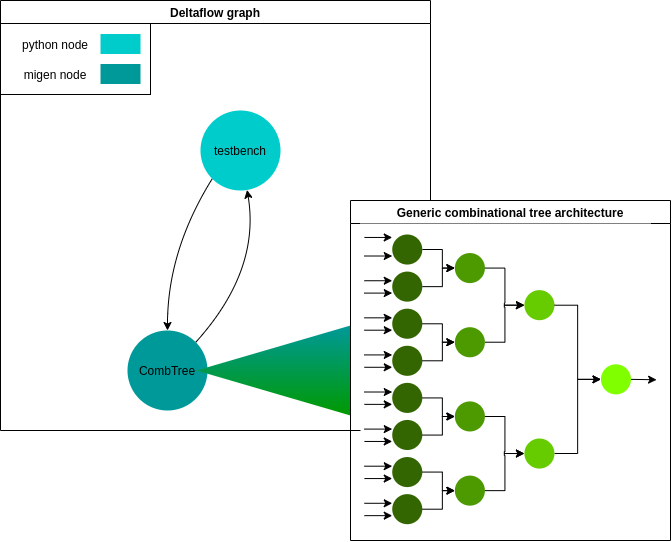

The diagram above was exported from draw.io. Its source (the exported page's mxGraphModel, read from the mxfile embedded in the PNG):
<mxGraphModel dx="2070" dy="1429" grid="1" gridSize="10" guides="1" tooltips="1" connect="1" arrows="1" fold="1" page="1" pageScale="1" pageWidth="827" pageHeight="1169" math="0" shadow="0">
  <root>
    <mxCell id="0" />
    <mxCell id="1" parent="0" />
    <mxCell id="2" value="Deltaflow graph" style="swimlane;" vertex="1" parent="1">
      <mxGeometry x="-580" y="120" width="430" height="430" as="geometry" />
    </mxCell>
    <mxCell id="3" value="testbench" style="ellipse;whiteSpace=wrap;html=1;aspect=fixed;gradientColor=none;fontSize=12;fontColor=none;strokeColor=none;fillColor=#00CCCC;" vertex="1" parent="2">
      <mxGeometry x="200" y="110" width="80" height="80" as="geometry" />
    </mxCell>
    <mxCell id="4" value="CombTree" style="ellipse;whiteSpace=wrap;html=1;aspect=fixed;gradientColor=none;fontSize=12;fontColor=none;strokeColor=none;fillColor=#009999;" vertex="1" parent="2">
      <mxGeometry x="127" y="330" width="80" height="80" as="geometry" />
    </mxCell>
    <mxCell id="5" value="" style="endArrow=classic;html=1;fontSize=12;fontColor=none;exitX=1;exitY=0;exitDx=0;exitDy=0;curved=1;endFill=1;" edge="1" parent="2" source="4" target="3">
      <mxGeometry width="50" height="50" relative="1" as="geometry">
        <mxPoint x="167" y="250" as="sourcePoint" />
        <mxPoint x="217" y="200" as="targetPoint" />
        <Array as="points">
          <mxPoint x="260" y="270" />
        </Array>
      </mxGeometry>
    </mxCell>
    <mxCell id="6" value="" style="endArrow=classic;html=1;fontSize=12;fontColor=none;exitX=0;exitY=1;exitDx=0;exitDy=0;entryX=0.5;entryY=0;entryDx=0;entryDy=0;curved=1;" edge="1" parent="2" source="3" target="4">
      <mxGeometry width="50" height="50" relative="1" as="geometry">
        <mxPoint x="120" y="140" as="sourcePoint" />
        <mxPoint x="170" y="90" as="targetPoint" />
        <Array as="points">
          <mxPoint x="167" y="250" />
        </Array>
      </mxGeometry>
    </mxCell>
    <mxCell id="7" value="" style="rounded=0;whiteSpace=wrap;html=1;strokeColor=#000000;gradientColor=none;fontSize=12;fontColor=none;fillColor=none;" vertex="1" parent="2">
      <mxGeometry y="23" width="150" height="71" as="geometry" />
    </mxCell>
    <mxCell id="8" value="" style="rounded=0;whiteSpace=wrap;html=1;fontSize=12;fontColor=none;strokeColor=none;fillColor=#00CCCC;" vertex="1" parent="2">
      <mxGeometry x="100" y="33.5" width="40" height="20" as="geometry" />
    </mxCell>
    <mxCell id="9" value="" style="rounded=0;whiteSpace=wrap;html=1;fontSize=12;fontColor=none;fillColor=#009999;strokeColor=none;" vertex="1" parent="2">
      <mxGeometry x="100" y="63.5" width="40" height="20" as="geometry" />
    </mxCell>
    <mxCell id="10" value="python node" style="text;html=1;strokeColor=none;fillColor=none;align=center;verticalAlign=middle;whiteSpace=wrap;rounded=0;fontSize=12;fontColor=none;" vertex="1" parent="2">
      <mxGeometry x="10" y="33.5" width="90" height="20" as="geometry" />
    </mxCell>
    <mxCell id="11" value="migen node" style="text;html=1;strokeColor=none;fillColor=none;align=center;verticalAlign=middle;whiteSpace=wrap;rounded=0;fontSize=12;fontColor=none;" vertex="1" parent="2">
      <mxGeometry x="10" y="63.5" width="90" height="20" as="geometry" />
    </mxCell>
    <mxCell id="12" value="" style="triangle;whiteSpace=wrap;html=1;fontSize=12;fontColor=none;rotation=-180;strokeColor=none;fillColor=#009999;gradientColor=#009900;gradientDirection=north;" vertex="1" parent="2">
      <mxGeometry x="196" y="325" width="154" height="90" as="geometry" />
    </mxCell>
    <mxCell id="13" value="" style="group" vertex="1" connectable="0" parent="1">
      <mxGeometry x="-230" y="320" width="320" height="340" as="geometry" />
    </mxCell>
    <mxCell id="14" value="Generic combinational tree architecture" style="swimlane;fillColor=#FFFFFF;" vertex="1" parent="13">
      <mxGeometry width="320" height="340" as="geometry" />
    </mxCell>
    <mxCell id="15" value="" style="rounded=0;whiteSpace=wrap;html=1;fillColor=#FFFFFF;gradientColor=none;fontSize=12;fontColor=none;strokeColor=none;" vertex="1" parent="14">
      <mxGeometry x="10" y="23" width="290" height="307" as="geometry" />
    </mxCell>
    <mxCell id="16" value="" style="endArrow=classic;html=1;" edge="1" parent="13">
      <mxGeometry width="50" height="50" relative="1" as="geometry">
        <mxPoint x="13.913043478260867" y="36.96479999999997" as="sourcePoint" />
        <mxPoint x="41.7391304347826" y="36.96479999999997" as="targetPoint" />
      </mxGeometry>
    </mxCell>
    <mxCell id="17" value="" style="ellipse;whiteSpace=wrap;html=1;aspect=fixed;noLabel=1;fontColor=none;strokeColor=none;fillColor=#4D9900;" vertex="1" parent="13">
      <mxGeometry x="104.34782608695652" y="52.542981818181815" width="30.060328687330976" height="30.060328687330976" as="geometry" />
    </mxCell>
    <mxCell id="18" value="" style="ellipse;whiteSpace=wrap;html=1;aspect=fixed;strokeColor=none;fillColor=#66CC00;" vertex="1" parent="13">
      <mxGeometry x="173.91304347826085" y="89.63389090909091" width="30.060328687330976" height="30.060328687330976" as="geometry" />
    </mxCell>
    <mxCell id="19" value="" style="edgeStyle=orthogonalEdgeStyle;rounded=0;orthogonalLoop=1;jettySize=auto;html=1;entryX=0;entryY=0.5;entryDx=0;entryDy=0;" edge="1" parent="13" source="17" target="18">
      <mxGeometry relative="1" as="geometry" />
    </mxCell>
    <mxCell id="20" value="" style="ellipse;whiteSpace=wrap;html=1;aspect=fixed;strokeColor=none;fillColor=#80FF00;" vertex="1" parent="13">
      <mxGeometry x="250.43478260869566" y="163.81570909090908" width="30.060328687330976" height="30.060328687330976" as="geometry" />
    </mxCell>
    <mxCell id="21" style="edgeStyle=orthogonalEdgeStyle;rounded=0;orthogonalLoop=1;jettySize=auto;html=1;entryX=0;entryY=0.5;entryDx=0;entryDy=0;" edge="1" parent="13" source="18" target="20">
      <mxGeometry relative="1" as="geometry" />
    </mxCell>
    <mxCell id="22" value="" style="edgeStyle=orthogonalEdgeStyle;rounded=0;orthogonalLoop=1;jettySize=auto;html=1;" edge="1" parent="13" source="23" target="17">
      <mxGeometry relative="1" as="geometry" />
    </mxCell>
    <mxCell id="23" value="" style="ellipse;whiteSpace=wrap;html=1;aspect=fixed;strokeColor=none;fillColor=#336600;" vertex="1" parent="13">
      <mxGeometry x="41.7391304347826" y="33.99752727272727" width="30.060328687330976" height="30.060328687330976" as="geometry" />
    </mxCell>
    <mxCell id="24" value="" style="edgeStyle=orthogonalEdgeStyle;rounded=0;orthogonalLoop=1;jettySize=auto;html=1;" edge="1" parent="13" source="25" target="17">
      <mxGeometry relative="1" as="geometry" />
    </mxCell>
    <mxCell id="25" value="" style="ellipse;whiteSpace=wrap;html=1;aspect=fixed;strokeColor=none;fillColor=#336600;" vertex="1" parent="13">
      <mxGeometry x="41.7391304347826" y="71.08843636363636" width="30.060328687330976" height="30.060328687330976" as="geometry" />
    </mxCell>
    <mxCell id="26" style="edgeStyle=orthogonalEdgeStyle;rounded=0;orthogonalLoop=1;jettySize=auto;html=1;entryX=0;entryY=0.5;entryDx=0;entryDy=0;" edge="1" parent="13" source="27" target="18">
      <mxGeometry relative="1" as="geometry" />
    </mxCell>
    <mxCell id="27" value="" style="ellipse;whiteSpace=wrap;html=1;aspect=fixed;noLabel=1;fontColor=none;strokeColor=none;fillColor=#4D9900;" vertex="1" parent="13">
      <mxGeometry x="104.34782608695652" y="126.7248" width="30.060328687330976" height="30.060328687330976" as="geometry" />
    </mxCell>
    <mxCell id="28" value="" style="edgeStyle=orthogonalEdgeStyle;rounded=0;orthogonalLoop=1;jettySize=auto;html=1;" edge="1" parent="13" source="29" target="27">
      <mxGeometry relative="1" as="geometry" />
    </mxCell>
    <mxCell id="29" value="" style="ellipse;whiteSpace=wrap;html=1;aspect=fixed;strokeColor=none;fillColor=#336600;" vertex="1" parent="13">
      <mxGeometry x="41.7391304347826" y="108.17934545454544" width="30.060328687330976" height="30.060328687330976" as="geometry" />
    </mxCell>
    <mxCell id="30" value="" style="edgeStyle=orthogonalEdgeStyle;rounded=0;orthogonalLoop=1;jettySize=auto;html=1;" edge="1" parent="13" source="31" target="27">
      <mxGeometry relative="1" as="geometry" />
    </mxCell>
    <mxCell id="31" value="" style="ellipse;whiteSpace=wrap;html=1;aspect=fixed;strokeColor=none;fillColor=#336600;" vertex="1" parent="13">
      <mxGeometry x="41.7391304347826" y="145.27025454545455" width="30.060328687330976" height="30.060328687330976" as="geometry" />
    </mxCell>
    <mxCell id="32" value="" style="ellipse;whiteSpace=wrap;html=1;aspect=fixed;noLabel=1;fontColor=none;strokeColor=none;fillColor=#4D9900;" vertex="1" parent="13">
      <mxGeometry x="104.34782608695652" y="200.90661818181817" width="30.060328687330976" height="30.060328687330976" as="geometry" />
    </mxCell>
    <mxCell id="33" value="" style="edgeStyle=orthogonalEdgeStyle;rounded=0;orthogonalLoop=1;jettySize=auto;html=1;" edge="1" parent="13" source="34" target="32">
      <mxGeometry relative="1" as="geometry" />
    </mxCell>
    <mxCell id="34" value="" style="ellipse;whiteSpace=wrap;html=1;aspect=fixed;strokeColor=none;fillColor=#336600;" vertex="1" parent="13">
      <mxGeometry x="41.7391304347826" y="182.36116363636364" width="30.060328687330976" height="30.060328687330976" as="geometry" />
    </mxCell>
    <mxCell id="35" value="" style="edgeStyle=orthogonalEdgeStyle;rounded=0;orthogonalLoop=1;jettySize=auto;html=1;" edge="1" parent="13" source="36" target="32">
      <mxGeometry relative="1" as="geometry" />
    </mxCell>
    <mxCell id="36" value="" style="ellipse;whiteSpace=wrap;html=1;aspect=fixed;strokeColor=none;fillColor=#336600;" vertex="1" parent="13">
      <mxGeometry x="41.7391304347826" y="219.45207272727274" width="30.060328687330976" height="30.060328687330976" as="geometry" />
    </mxCell>
    <mxCell id="37" value="" style="ellipse;whiteSpace=wrap;html=1;aspect=fixed;noLabel=1;fontColor=none;strokeColor=none;fillColor=#4D9900;" vertex="1" parent="13">
      <mxGeometry x="104.34782608695652" y="275.0884363636364" width="30.060328687330976" height="30.060328687330976" as="geometry" />
    </mxCell>
    <mxCell id="38" value="" style="edgeStyle=orthogonalEdgeStyle;rounded=0;orthogonalLoop=1;jettySize=auto;html=1;" edge="1" parent="13" source="39" target="37">
      <mxGeometry relative="1" as="geometry" />
    </mxCell>
    <mxCell id="39" value="" style="ellipse;whiteSpace=wrap;html=1;aspect=fixed;strokeColor=none;fillColor=#336600;" vertex="1" parent="13">
      <mxGeometry x="41.7391304347826" y="256.5429818181818" width="30.060328687330976" height="30.060328687330976" as="geometry" />
    </mxCell>
    <mxCell id="40" value="" style="edgeStyle=orthogonalEdgeStyle;rounded=0;orthogonalLoop=1;jettySize=auto;html=1;" edge="1" parent="13" source="41" target="37">
      <mxGeometry relative="1" as="geometry" />
    </mxCell>
    <mxCell id="41" value="" style="ellipse;whiteSpace=wrap;html=1;aspect=fixed;strokeColor=none;fillColor=#336600;" vertex="1" parent="13">
      <mxGeometry x="41.7391304347826" y="293.63389090909095" width="30.060328687330976" height="30.060328687330976" as="geometry" />
    </mxCell>
    <mxCell id="42" style="edgeStyle=orthogonalEdgeStyle;rounded=0;orthogonalLoop=1;jettySize=auto;html=1;entryX=0;entryY=0.5;entryDx=0;entryDy=0;" edge="1" parent="13" source="43" target="20">
      <mxGeometry relative="1" as="geometry" />
    </mxCell>
    <mxCell id="43" value="" style="ellipse;whiteSpace=wrap;html=1;aspect=fixed;strokeColor=none;fillColor=#66CC00;" vertex="1" parent="13">
      <mxGeometry x="173.91304347826085" y="237.9975272727273" width="30.060328687330976" height="30.060328687330976" as="geometry" />
    </mxCell>
    <mxCell id="44" value="" style="edgeStyle=orthogonalEdgeStyle;rounded=0;orthogonalLoop=1;jettySize=auto;html=1;entryX=0;entryY=0.5;entryDx=0;entryDy=0;" edge="1" parent="13" source="32" target="43">
      <mxGeometry relative="1" as="geometry" />
    </mxCell>
    <mxCell id="45" style="edgeStyle=orthogonalEdgeStyle;rounded=0;orthogonalLoop=1;jettySize=auto;html=1;entryX=0;entryY=0.5;entryDx=0;entryDy=0;" edge="1" parent="13" source="37" target="43">
      <mxGeometry relative="1" as="geometry" />
    </mxCell>
    <mxCell id="46" value="" style="endArrow=classic;html=1;" edge="1" parent="13">
      <mxGeometry width="50" height="50" relative="1" as="geometry">
        <mxPoint x="13.913043478260867" y="80.23752727272725" as="sourcePoint" />
        <mxPoint x="41.7391304347826" y="80.23752727272725" as="targetPoint" />
      </mxGeometry>
    </mxCell>
    <mxCell id="47" value="" style="endArrow=classic;html=1;" edge="1" parent="13">
      <mxGeometry width="50" height="50" relative="1" as="geometry">
        <mxPoint x="13.913043478260867" y="92.60116363636376" as="sourcePoint" />
        <mxPoint x="41.7391304347826" y="92.60116363636376" as="targetPoint" />
      </mxGeometry>
    </mxCell>
    <mxCell id="48" value="" style="endArrow=classic;html=1;" edge="1" parent="13">
      <mxGeometry width="50" height="50" relative="1" as="geometry">
        <mxPoint x="13.913043478260867" y="55.510254545454515" as="sourcePoint" />
        <mxPoint x="41.7391304347826" y="55.510254545454515" as="targetPoint" />
      </mxGeometry>
    </mxCell>
    <mxCell id="49" value="" style="endArrow=classic;html=1;" edge="1" parent="13">
      <mxGeometry width="50" height="50" relative="1" as="geometry">
        <mxPoint x="13.913043478260867" y="117.32843636363644" as="sourcePoint" />
        <mxPoint x="41.7391304347826" y="117.32843636363644" as="targetPoint" />
      </mxGeometry>
    </mxCell>
    <mxCell id="50" value="" style="endArrow=classic;html=1;" edge="1" parent="13">
      <mxGeometry width="50" height="50" relative="1" as="geometry">
        <mxPoint x="13.913043478260867" y="129.69207272727283" as="sourcePoint" />
        <mxPoint x="41.7391304347826" y="129.69207272727283" as="targetPoint" />
      </mxGeometry>
    </mxCell>
    <mxCell id="51" value="" style="endArrow=classic;html=1;" edge="1" parent="13">
      <mxGeometry width="50" height="50" relative="1" as="geometry">
        <mxPoint x="13.913043478260867" y="154.41934545454555" as="sourcePoint" />
        <mxPoint x="41.7391304347826" y="154.41934545454555" as="targetPoint" />
      </mxGeometry>
    </mxCell>
    <mxCell id="52" value="" style="endArrow=classic;html=1;" edge="1" parent="13">
      <mxGeometry width="50" height="50" relative="1" as="geometry">
        <mxPoint x="13.913043478260867" y="166.78298181818192" as="sourcePoint" />
        <mxPoint x="41.7391304347826" y="166.78298181818192" as="targetPoint" />
      </mxGeometry>
    </mxCell>
    <mxCell id="53" value="" style="endArrow=classic;html=1;" edge="1" parent="13">
      <mxGeometry width="50" height="50" relative="1" as="geometry">
        <mxPoint x="13.913043478260867" y="191.51025454545464" as="sourcePoint" />
        <mxPoint x="41.7391304347826" y="191.51025454545464" as="targetPoint" />
      </mxGeometry>
    </mxCell>
    <mxCell id="54" value="" style="endArrow=classic;html=1;" edge="1" parent="13">
      <mxGeometry width="50" height="50" relative="1" as="geometry">
        <mxPoint x="13.913043478260867" y="203.87389090909105" as="sourcePoint" />
        <mxPoint x="41.7391304347826" y="203.87389090909105" as="targetPoint" />
      </mxGeometry>
    </mxCell>
    <mxCell id="55" value="" style="endArrow=classic;html=1;" edge="1" parent="13">
      <mxGeometry width="50" height="50" relative="1" as="geometry">
        <mxPoint x="13.913043478260867" y="228.60116363636376" as="sourcePoint" />
        <mxPoint x="41.7391304347826" y="228.60116363636376" as="targetPoint" />
      </mxGeometry>
    </mxCell>
    <mxCell id="56" value="" style="endArrow=classic;html=1;" edge="1" parent="13">
      <mxGeometry width="50" height="50" relative="1" as="geometry">
        <mxPoint x="13.913043478260867" y="240.9648000000001" as="sourcePoint" />
        <mxPoint x="41.7391304347826" y="240.9648000000001" as="targetPoint" />
      </mxGeometry>
    </mxCell>
    <mxCell id="57" value="" style="endArrow=classic;html=1;" edge="1" parent="13">
      <mxGeometry width="50" height="50" relative="1" as="geometry">
        <mxPoint x="13.913043478260867" y="265.69207272727283" as="sourcePoint" />
        <mxPoint x="41.7391304347826" y="265.69207272727283" as="targetPoint" />
      </mxGeometry>
    </mxCell>
    <mxCell id="58" value="" style="endArrow=classic;html=1;" edge="1" parent="13">
      <mxGeometry width="50" height="50" relative="1" as="geometry">
        <mxPoint x="13.913043478260867" y="278.0557090909092" as="sourcePoint" />
        <mxPoint x="41.7391304347826" y="278.0557090909092" as="targetPoint" />
      </mxGeometry>
    </mxCell>
    <mxCell id="59" value="" style="endArrow=classic;html=1;" edge="1" parent="13">
      <mxGeometry width="50" height="50" relative="1" as="geometry">
        <mxPoint x="13.913043478260867" y="302.7829818181819" as="sourcePoint" />
        <mxPoint x="41.7391304347826" y="302.7829818181819" as="targetPoint" />
      </mxGeometry>
    </mxCell>
    <mxCell id="60" value="" style="endArrow=classic;html=1;" edge="1" parent="13">
      <mxGeometry width="50" height="50" relative="1" as="geometry">
        <mxPoint x="13.913043478260867" y="315.1466181818183" as="sourcePoint" />
        <mxPoint x="41.7391304347826" y="315.1466181818183" as="targetPoint" />
      </mxGeometry>
    </mxCell>
    <mxCell id="61" value="" style="endArrow=classic;html=1;exitX=1;exitY=0.5;exitDx=0;exitDy=0;" edge="1" parent="13" source="20">
      <mxGeometry width="50" height="50" relative="1" as="geometry">
        <mxPoint x="299.13043478260863" y="182.36116363636364" as="sourcePoint" />
        <mxPoint x="306.0869565217391" y="179.27025454545455" as="targetPoint" />
      </mxGeometry>
    </mxCell>
  </root>
</mxGraphModel>